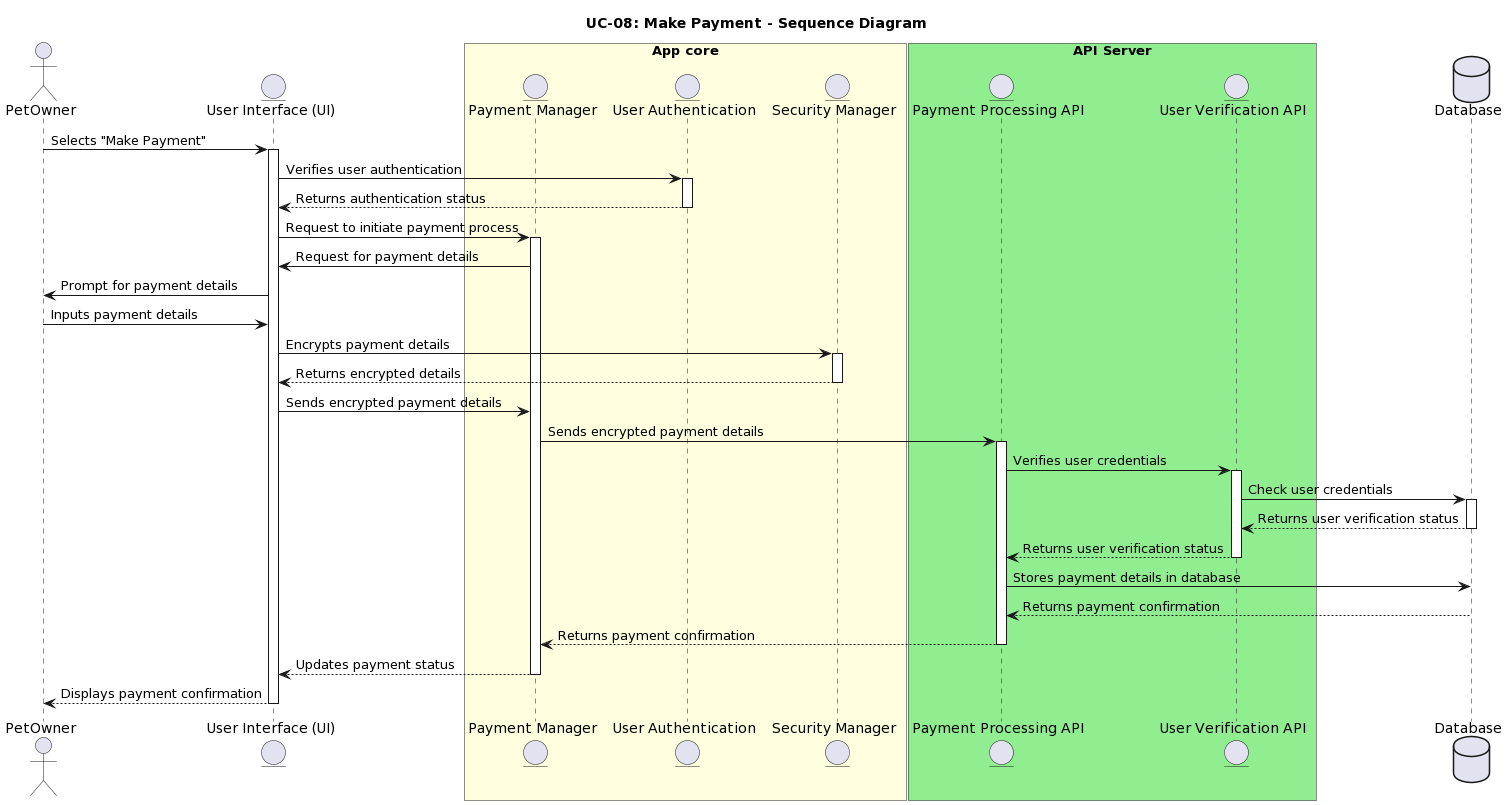

The diagram above was rendered by PlantUML. Its source (embedded in the PNG):
@startuml
title: UC-08: Make Payment - Sequence Diagram
actor PetOwner
entity "User Interface (UI)" as UI
box "App core" #LightYellow
  entity "Payment Manager" as PaymentManager
  entity "User Authentication" as UserAuth
  entity "Security Manager" as Security
end box
box "API Server" #LightGreen
  entity "Payment Processing API" as PaymentAPI
  entity "User Verification API" as UserVerifyAPI
end box
database "Database" as DB

PetOwner -> UI : Selects "Make Payment" 
activate UI

UI -> UserAuth : Verifies user authentication
activate UserAuth
UserAuth --> UI : Returns authentication status
deactivate UserAuth

UI -> PaymentManager : Request to initiate payment process
activate PaymentManager

PaymentManager -> UI : Request for payment details
UI -> PetOwner : Prompt for payment details
PetOwner -> UI : Inputs payment details

UI -> Security : Encrypts payment details
activate Security
Security --> UI : Returns encrypted details
deactivate Security

UI -> PaymentManager : Sends encrypted payment details
PaymentManager -> PaymentAPI : Sends encrypted payment details
activate PaymentAPI

PaymentAPI -> UserVerifyAPI : Verifies user credentials
activate UserVerifyAPI
UserVerifyAPI -> DB : Check user credentials
activate DB
DB --> UserVerifyAPI : Returns user verification status
deactivate DB
UserVerifyAPI --> PaymentAPI : Returns user verification status
deactivate UserVerifyAPI

PaymentAPI -> DB : Stores payment details in database
DB --> PaymentAPI : Returns payment confirmation
deactivate DB

PaymentAPI --> PaymentManager : Returns payment confirmation
deactivate PaymentAPI
PaymentManager --> UI : Updates payment status
deactivate PaymentManager

UI --> PetOwner : Displays payment confirmation
deactivate UI
@enduml